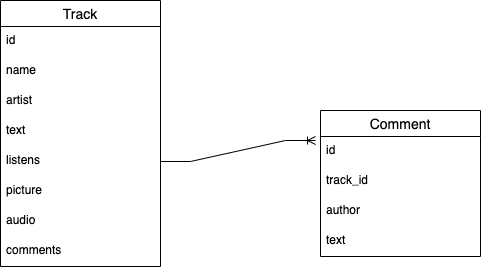

The diagram above was exported from draw.io. Its source (the exported page's mxGraphModel, read from the mxfile embedded in the PNG):
<mxGraphModel dx="1298" dy="752" grid="1" gridSize="10" guides="1" tooltips="1" connect="1" arrows="1" fold="1" page="1" pageScale="1" pageWidth="827" pageHeight="1169" math="0" shadow="0">
  <root>
    <mxCell id="0" />
    <mxCell id="1" parent="0" />
    <mxCell id="SNNGZAgwu4jYG9fBhVdk-18" value="Comment" style="swimlane;fontStyle=0;childLayout=stackLayout;horizontal=1;startSize=26;horizontalStack=0;resizeParent=1;resizeParentMax=0;resizeLast=0;collapsible=1;marginBottom=0;align=center;fontSize=14;" vertex="1" parent="1">
      <mxGeometry x="450" y="460" width="160" height="146" as="geometry" />
    </mxCell>
    <mxCell id="SNNGZAgwu4jYG9fBhVdk-19" value="id" style="text;strokeColor=none;fillColor=none;spacingLeft=4;spacingRight=4;overflow=hidden;rotatable=0;points=[[0,0.5],[1,0.5]];portConstraint=eastwest;fontSize=12;" vertex="1" parent="SNNGZAgwu4jYG9fBhVdk-18">
      <mxGeometry y="26" width="160" height="30" as="geometry" />
    </mxCell>
    <mxCell id="SNNGZAgwu4jYG9fBhVdk-20" value="track_id" style="text;strokeColor=none;fillColor=none;spacingLeft=4;spacingRight=4;overflow=hidden;rotatable=0;points=[[0,0.5],[1,0.5]];portConstraint=eastwest;fontSize=12;" vertex="1" parent="SNNGZAgwu4jYG9fBhVdk-18">
      <mxGeometry y="56" width="160" height="30" as="geometry" />
    </mxCell>
    <mxCell id="SNNGZAgwu4jYG9fBhVdk-21" value="author" style="text;strokeColor=none;fillColor=none;spacingLeft=4;spacingRight=4;overflow=hidden;rotatable=0;points=[[0,0.5],[1,0.5]];portConstraint=eastwest;fontSize=12;" vertex="1" parent="SNNGZAgwu4jYG9fBhVdk-18">
      <mxGeometry y="86" width="160" height="30" as="geometry" />
    </mxCell>
    <mxCell id="SNNGZAgwu4jYG9fBhVdk-38" value="text" style="text;strokeColor=none;fillColor=none;spacingLeft=4;spacingRight=4;overflow=hidden;rotatable=0;points=[[0,0.5],[1,0.5]];portConstraint=eastwest;fontSize=12;" vertex="1" parent="SNNGZAgwu4jYG9fBhVdk-18">
      <mxGeometry y="116" width="160" height="30" as="geometry" />
    </mxCell>
    <mxCell id="SNNGZAgwu4jYG9fBhVdk-27" value="Track" style="swimlane;fontStyle=0;childLayout=stackLayout;horizontal=1;startSize=26;horizontalStack=0;resizeParent=1;resizeParentMax=0;resizeLast=0;collapsible=1;marginBottom=0;align=center;fontSize=14;" vertex="1" parent="1">
      <mxGeometry x="130" y="350" width="160" height="266" as="geometry" />
    </mxCell>
    <mxCell id="SNNGZAgwu4jYG9fBhVdk-28" value="id" style="text;strokeColor=none;fillColor=none;spacingLeft=4;spacingRight=4;overflow=hidden;rotatable=0;points=[[0,0.5],[1,0.5]];portConstraint=eastwest;fontSize=12;" vertex="1" parent="SNNGZAgwu4jYG9fBhVdk-27">
      <mxGeometry y="26" width="160" height="30" as="geometry" />
    </mxCell>
    <mxCell id="SNNGZAgwu4jYG9fBhVdk-29" value="name" style="text;strokeColor=none;fillColor=none;spacingLeft=4;spacingRight=4;overflow=hidden;rotatable=0;points=[[0,0.5],[1,0.5]];portConstraint=eastwest;fontSize=12;" vertex="1" parent="SNNGZAgwu4jYG9fBhVdk-27">
      <mxGeometry y="56" width="160" height="30" as="geometry" />
    </mxCell>
    <mxCell id="SNNGZAgwu4jYG9fBhVdk-30" value="artist" style="text;strokeColor=none;fillColor=none;spacingLeft=4;spacingRight=4;overflow=hidden;rotatable=0;points=[[0,0.5],[1,0.5]];portConstraint=eastwest;fontSize=12;" vertex="1" parent="SNNGZAgwu4jYG9fBhVdk-27">
      <mxGeometry y="86" width="160" height="30" as="geometry" />
    </mxCell>
    <mxCell id="SNNGZAgwu4jYG9fBhVdk-33" value="text" style="text;strokeColor=none;fillColor=none;spacingLeft=4;spacingRight=4;overflow=hidden;rotatable=0;points=[[0,0.5],[1,0.5]];portConstraint=eastwest;fontSize=12;" vertex="1" parent="SNNGZAgwu4jYG9fBhVdk-27">
      <mxGeometry y="116" width="160" height="30" as="geometry" />
    </mxCell>
    <mxCell id="SNNGZAgwu4jYG9fBhVdk-34" value="listens" style="text;strokeColor=none;fillColor=none;spacingLeft=4;spacingRight=4;overflow=hidden;rotatable=0;points=[[0,0.5],[1,0.5]];portConstraint=eastwest;fontSize=12;" vertex="1" parent="SNNGZAgwu4jYG9fBhVdk-27">
      <mxGeometry y="146" width="160" height="30" as="geometry" />
    </mxCell>
    <mxCell id="SNNGZAgwu4jYG9fBhVdk-35" value="picture" style="text;strokeColor=none;fillColor=none;spacingLeft=4;spacingRight=4;overflow=hidden;rotatable=0;points=[[0,0.5],[1,0.5]];portConstraint=eastwest;fontSize=12;" vertex="1" parent="SNNGZAgwu4jYG9fBhVdk-27">
      <mxGeometry y="176" width="160" height="30" as="geometry" />
    </mxCell>
    <mxCell id="SNNGZAgwu4jYG9fBhVdk-37" value="audio" style="text;strokeColor=none;fillColor=none;spacingLeft=4;spacingRight=4;overflow=hidden;rotatable=0;points=[[0,0.5],[1,0.5]];portConstraint=eastwest;fontSize=12;" vertex="1" parent="SNNGZAgwu4jYG9fBhVdk-27">
      <mxGeometry y="206" width="160" height="30" as="geometry" />
    </mxCell>
    <mxCell id="SNNGZAgwu4jYG9fBhVdk-36" value="comments" style="text;strokeColor=none;fillColor=none;spacingLeft=4;spacingRight=4;overflow=hidden;rotatable=0;points=[[0,0.5],[1,0.5]];portConstraint=eastwest;fontSize=12;" vertex="1" parent="SNNGZAgwu4jYG9fBhVdk-27">
      <mxGeometry y="236" width="160" height="30" as="geometry" />
    </mxCell>
    <mxCell id="SNNGZAgwu4jYG9fBhVdk-41" value="" style="edgeStyle=entityRelationEdgeStyle;fontSize=12;html=1;endArrow=ERoneToMany;rounded=0;exitX=1;exitY=0.5;exitDx=0;exitDy=0;entryX=-0.031;entryY=0.133;entryDx=0;entryDy=0;entryPerimeter=0;" edge="1" parent="1" source="SNNGZAgwu4jYG9fBhVdk-34" target="SNNGZAgwu4jYG9fBhVdk-19">
      <mxGeometry width="100" height="100" relative="1" as="geometry">
        <mxPoint x="360" y="710" as="sourcePoint" />
        <mxPoint x="210" y="760" as="targetPoint" />
      </mxGeometry>
    </mxCell>
  </root>
</mxGraphModel>